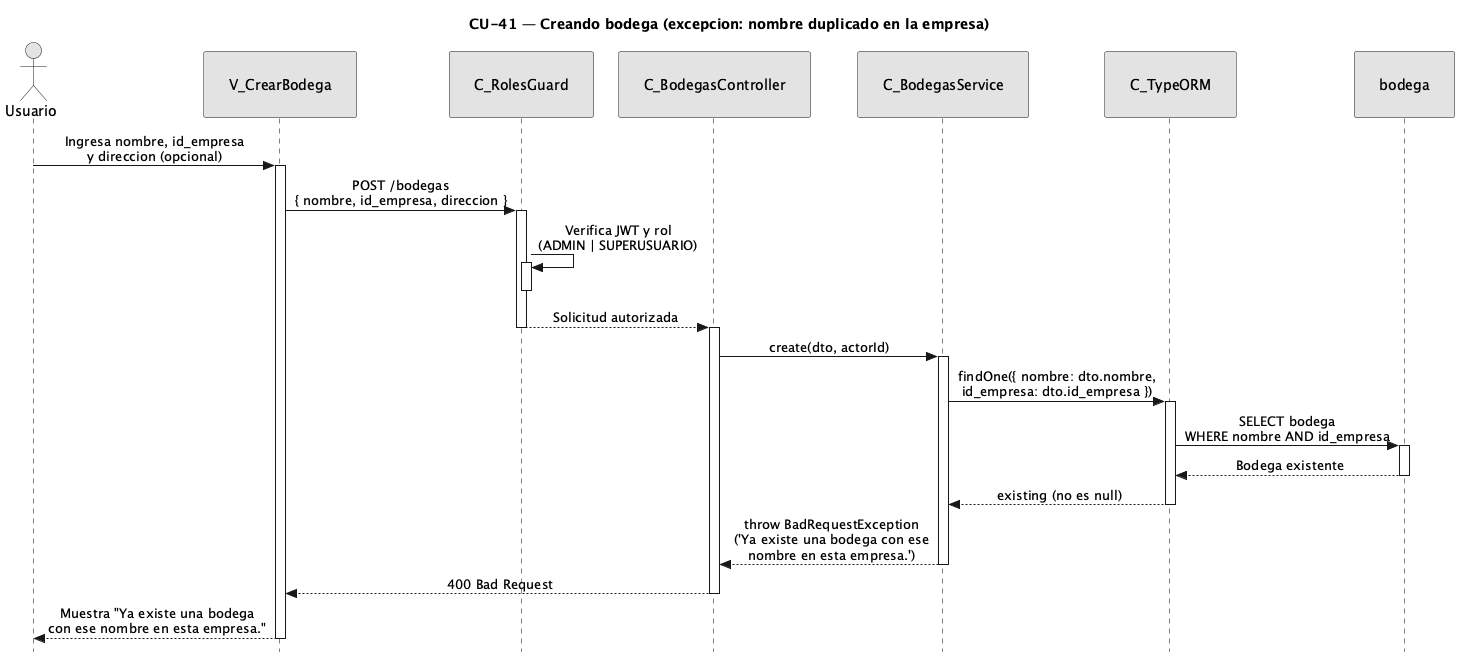

The diagram above was rendered by PlantUML. Its source (embedded in the PNG):
@startuml CU41-exc-nombre-duplicado
title CU-41 — Creando bodega (excepcion: nombre duplicado en la empresa)

skinparam style strictuml
skinparam monochrome true
skinparam shadowing false
skinparam sequenceMessageAlign center
<style>
sequenceDiagram {
  participant {
    padding 25
  }
  actor {
    padding 20
  }
}
</style>
skinparam sequence {
  MessageAlign center
  LifeLineBorderColor black
}
hide footbox

actor "Usuario" as user
participant "V_CrearBodega" as view
participant "C_RolesGuard" as guard
participant "C_BodegasController" as ctrl
participant "C_BodegasService" as svc
participant "C_TypeORM" as orm
participant "bodega" as bent

user -> view : Ingresa nombre, id_empresa\ny direccion (opcional)
activate view

view -> guard : POST /bodegas\n{ nombre, id_empresa, direccion }
activate guard

guard -> guard : Verifica JWT y rol\n(ADMIN | SUPERUSUARIO)
activate guard
deactivate guard

guard --> ctrl : Solicitud autorizada
deactivate guard
activate ctrl

ctrl -> svc : create(dto, actorId)
activate svc

svc -> orm : findOne({ nombre: dto.nombre,\nid_empresa: dto.id_empresa })
activate orm

orm -> bent : SELECT bodega\nWHERE nombre AND id_empresa
activate bent
bent --> orm : Bodega existente
deactivate bent

orm --> svc : existing (no es null)
deactivate orm

svc --> ctrl : throw BadRequestException\n('Ya existe una bodega con ese\nnombre en esta empresa.')
deactivate svc

ctrl --> view : 400 Bad Request
deactivate ctrl

view --> user : Muestra "Ya existe una bodega\ncon ese nombre en esta empresa."
deactivate view

@enduml